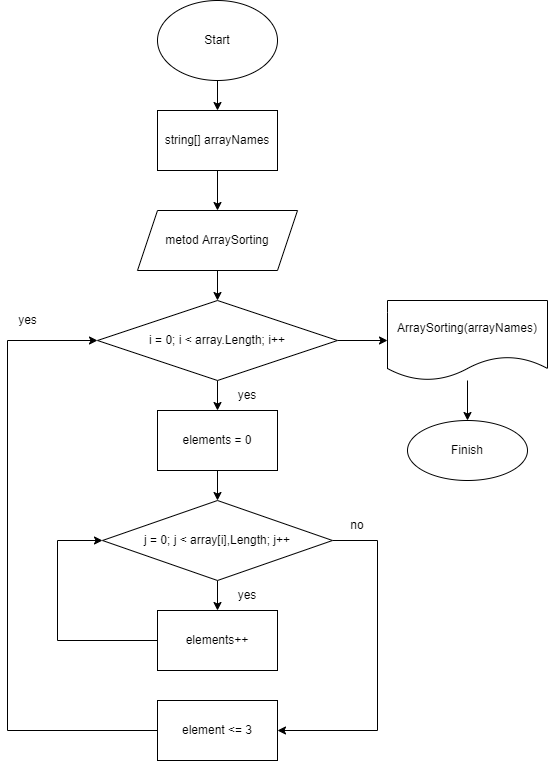

The diagram above was exported from draw.io. Its source (the exported page's mxGraphModel, read from the mxfile embedded in the PNG):
<mxGraphModel dx="1038" dy="737" grid="1" gridSize="10" guides="1" tooltips="1" connect="1" arrows="1" fold="1" page="1" pageScale="1" pageWidth="827" pageHeight="1169" math="0" shadow="0">
  <root>
    <mxCell id="0" />
    <mxCell id="1" parent="0" />
    <mxCell id="gL3qQM0-b55qQy0sKhwR-3" value="" style="edgeStyle=orthogonalEdgeStyle;rounded=0;orthogonalLoop=1;jettySize=auto;html=1;" edge="1" parent="1" source="gL3qQM0-b55qQy0sKhwR-1" target="gL3qQM0-b55qQy0sKhwR-2">
      <mxGeometry relative="1" as="geometry" />
    </mxCell>
    <mxCell id="gL3qQM0-b55qQy0sKhwR-1" value="Start" style="ellipse;whiteSpace=wrap;html=1;" vertex="1" parent="1">
      <mxGeometry x="360" y="20" width="120" height="80" as="geometry" />
    </mxCell>
    <mxCell id="gL3qQM0-b55qQy0sKhwR-5" value="" style="edgeStyle=orthogonalEdgeStyle;rounded=0;orthogonalLoop=1;jettySize=auto;html=1;" edge="1" parent="1" source="gL3qQM0-b55qQy0sKhwR-2" target="gL3qQM0-b55qQy0sKhwR-4">
      <mxGeometry relative="1" as="geometry" />
    </mxCell>
    <mxCell id="gL3qQM0-b55qQy0sKhwR-2" value="string[] arrayNames" style="rounded=0;whiteSpace=wrap;html=1;" vertex="1" parent="1">
      <mxGeometry x="360" y="130" width="120" height="60" as="geometry" />
    </mxCell>
    <mxCell id="gL3qQM0-b55qQy0sKhwR-7" value="" style="edgeStyle=orthogonalEdgeStyle;rounded=0;orthogonalLoop=1;jettySize=auto;html=1;" edge="1" parent="1" source="gL3qQM0-b55qQy0sKhwR-4" target="gL3qQM0-b55qQy0sKhwR-6">
      <mxGeometry relative="1" as="geometry" />
    </mxCell>
    <mxCell id="gL3qQM0-b55qQy0sKhwR-4" value="metod ArraySorting" style="shape=parallelogram;perimeter=parallelogramPerimeter;whiteSpace=wrap;html=1;fixedSize=1;rounded=0;" vertex="1" parent="1">
      <mxGeometry x="340" y="230" width="160" height="60" as="geometry" />
    </mxCell>
    <mxCell id="gL3qQM0-b55qQy0sKhwR-9" value="" style="edgeStyle=orthogonalEdgeStyle;rounded=0;orthogonalLoop=1;jettySize=auto;html=1;" edge="1" parent="1" source="gL3qQM0-b55qQy0sKhwR-6" target="gL3qQM0-b55qQy0sKhwR-8">
      <mxGeometry relative="1" as="geometry" />
    </mxCell>
    <mxCell id="gL3qQM0-b55qQy0sKhwR-26" value="" style="edgeStyle=orthogonalEdgeStyle;rounded=0;orthogonalLoop=1;jettySize=auto;html=1;" edge="1" parent="1" source="gL3qQM0-b55qQy0sKhwR-6" target="gL3qQM0-b55qQy0sKhwR-25">
      <mxGeometry relative="1" as="geometry" />
    </mxCell>
    <mxCell id="gL3qQM0-b55qQy0sKhwR-6" value="i = 0; i &amp;lt; array.Length; i++" style="rhombus;whiteSpace=wrap;html=1;rounded=0;" vertex="1" parent="1">
      <mxGeometry x="300" y="320" width="240" height="80" as="geometry" />
    </mxCell>
    <mxCell id="gL3qQM0-b55qQy0sKhwR-11" value="" style="edgeStyle=orthogonalEdgeStyle;rounded=0;orthogonalLoop=1;jettySize=auto;html=1;" edge="1" parent="1" source="gL3qQM0-b55qQy0sKhwR-8" target="gL3qQM0-b55qQy0sKhwR-10">
      <mxGeometry relative="1" as="geometry" />
    </mxCell>
    <mxCell id="gL3qQM0-b55qQy0sKhwR-8" value="elements = 0" style="whiteSpace=wrap;html=1;rounded=0;" vertex="1" parent="1">
      <mxGeometry x="360" y="430" width="120" height="60" as="geometry" />
    </mxCell>
    <mxCell id="gL3qQM0-b55qQy0sKhwR-14" style="edgeStyle=orthogonalEdgeStyle;rounded=0;orthogonalLoop=1;jettySize=auto;html=1;entryX=0.5;entryY=0;entryDx=0;entryDy=0;exitX=0.5;exitY=1;exitDx=0;exitDy=0;" edge="1" parent="1" source="gL3qQM0-b55qQy0sKhwR-10" target="gL3qQM0-b55qQy0sKhwR-13">
      <mxGeometry relative="1" as="geometry" />
    </mxCell>
    <mxCell id="gL3qQM0-b55qQy0sKhwR-18" value="" style="edgeStyle=orthogonalEdgeStyle;rounded=0;orthogonalLoop=1;jettySize=auto;html=1;" edge="1" parent="1" source="gL3qQM0-b55qQy0sKhwR-10" target="gL3qQM0-b55qQy0sKhwR-17">
      <mxGeometry relative="1" as="geometry">
        <Array as="points">
          <mxPoint x="580" y="560" />
          <mxPoint x="580" y="750" />
        </Array>
      </mxGeometry>
    </mxCell>
    <mxCell id="gL3qQM0-b55qQy0sKhwR-10" value="j = 0; j &amp;lt; array[i],Length; j++" style="rhombus;whiteSpace=wrap;html=1;rounded=0;" vertex="1" parent="1">
      <mxGeometry x="305" y="520" width="230" height="80" as="geometry" />
    </mxCell>
    <mxCell id="gL3qQM0-b55qQy0sKhwR-12" value="yes" style="text;html=1;strokeColor=none;fillColor=none;align=center;verticalAlign=middle;whiteSpace=wrap;rounded=0;" vertex="1" parent="1">
      <mxGeometry x="420" y="400" width="60" height="30" as="geometry" />
    </mxCell>
    <mxCell id="gL3qQM0-b55qQy0sKhwR-19" style="edgeStyle=orthogonalEdgeStyle;rounded=0;orthogonalLoop=1;jettySize=auto;html=1;entryX=0;entryY=0.5;entryDx=0;entryDy=0;exitX=0;exitY=0.5;exitDx=0;exitDy=0;" edge="1" parent="1" source="gL3qQM0-b55qQy0sKhwR-13" target="gL3qQM0-b55qQy0sKhwR-10">
      <mxGeometry relative="1" as="geometry">
        <mxPoint x="300" y="570" as="targetPoint" />
        <Array as="points">
          <mxPoint x="260" y="660" />
          <mxPoint x="260" y="560" />
        </Array>
      </mxGeometry>
    </mxCell>
    <mxCell id="gL3qQM0-b55qQy0sKhwR-13" value="elements++" style="rounded=0;whiteSpace=wrap;html=1;" vertex="1" parent="1">
      <mxGeometry x="360" y="630" width="120" height="60" as="geometry" />
    </mxCell>
    <mxCell id="gL3qQM0-b55qQy0sKhwR-15" value="yes" style="text;html=1;strokeColor=none;fillColor=none;align=center;verticalAlign=middle;whiteSpace=wrap;rounded=0;" vertex="1" parent="1">
      <mxGeometry x="420" y="600" width="60" height="30" as="geometry" />
    </mxCell>
    <mxCell id="gL3qQM0-b55qQy0sKhwR-23" style="edgeStyle=orthogonalEdgeStyle;rounded=0;orthogonalLoop=1;jettySize=auto;html=1;exitX=0;exitY=0.5;exitDx=0;exitDy=0;entryX=0;entryY=0.5;entryDx=0;entryDy=0;" edge="1" parent="1" source="gL3qQM0-b55qQy0sKhwR-17" target="gL3qQM0-b55qQy0sKhwR-6">
      <mxGeometry relative="1" as="geometry">
        <Array as="points">
          <mxPoint x="210" y="750" />
          <mxPoint x="210" y="360" />
        </Array>
      </mxGeometry>
    </mxCell>
    <mxCell id="gL3qQM0-b55qQy0sKhwR-17" value="element &amp;lt;= 3" style="whiteSpace=wrap;html=1;rounded=0;" vertex="1" parent="1">
      <mxGeometry x="360" y="720" width="120" height="60" as="geometry" />
    </mxCell>
    <mxCell id="gL3qQM0-b55qQy0sKhwR-20" value="no" style="text;html=1;strokeColor=none;fillColor=none;align=center;verticalAlign=middle;whiteSpace=wrap;rounded=0;" vertex="1" parent="1">
      <mxGeometry x="530" y="530" width="60" height="30" as="geometry" />
    </mxCell>
    <mxCell id="gL3qQM0-b55qQy0sKhwR-24" value="yes" style="text;html=1;align=center;verticalAlign=middle;resizable=0;points=[];autosize=1;strokeColor=none;fillColor=none;" vertex="1" parent="1">
      <mxGeometry x="210" y="325" width="40" height="30" as="geometry" />
    </mxCell>
    <mxCell id="gL3qQM0-b55qQy0sKhwR-28" value="" style="edgeStyle=orthogonalEdgeStyle;rounded=0;orthogonalLoop=1;jettySize=auto;html=1;" edge="1" parent="1" source="gL3qQM0-b55qQy0sKhwR-25" target="gL3qQM0-b55qQy0sKhwR-27">
      <mxGeometry relative="1" as="geometry" />
    </mxCell>
    <mxCell id="gL3qQM0-b55qQy0sKhwR-25" value="ArraySorting(arrayNames)" style="shape=document;whiteSpace=wrap;html=1;boundedLbl=1;rounded=0;" vertex="1" parent="1">
      <mxGeometry x="590" y="320" width="160" height="80" as="geometry" />
    </mxCell>
    <mxCell id="gL3qQM0-b55qQy0sKhwR-27" value="Finish" style="ellipse;whiteSpace=wrap;html=1;rounded=0;" vertex="1" parent="1">
      <mxGeometry x="610" y="440" width="120" height="60" as="geometry" />
    </mxCell>
  </root>
</mxGraphModel>